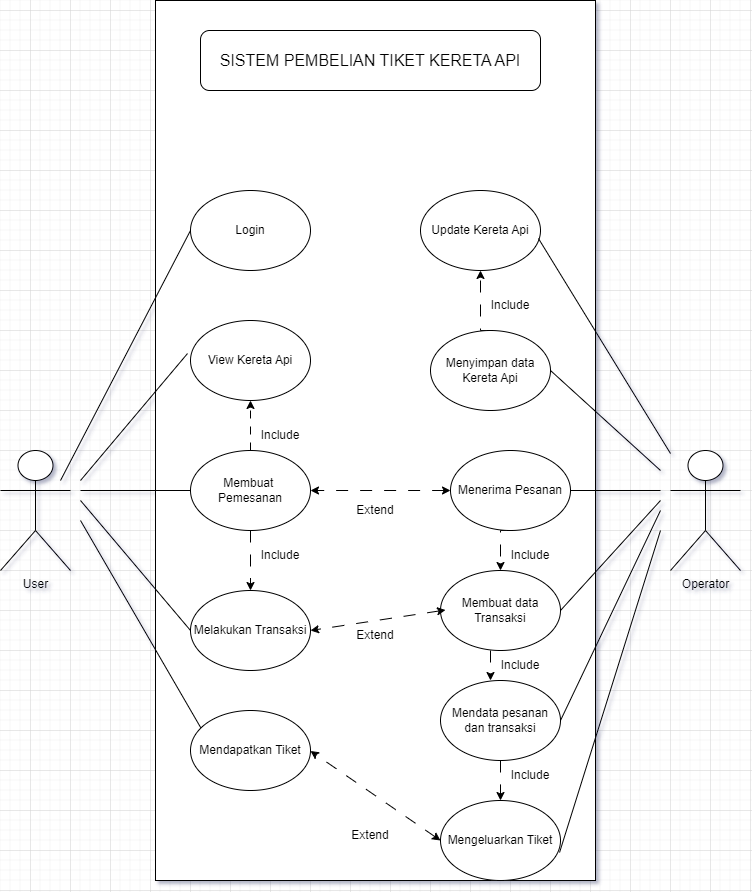

The diagram above was exported from draw.io. Its source (the exported page's mxGraphModel, read from the mxfile embedded in the PNG):
<mxGraphModel dx="880" dy="452" grid="1" gridSize="10" guides="1" tooltips="1" connect="1" arrows="1" fold="1" page="1" pageScale="1" pageWidth="850" pageHeight="1100" math="0" shadow="0">
  <root>
    <mxCell id="0" />
    <mxCell id="1" parent="0" />
    <mxCell id="UHvj30h2x8ntlGpdeyI_-2" value="" style="rounded=0;whiteSpace=wrap;html=1;" vertex="1" parent="1">
      <mxGeometry x="205" y="70" width="440" height="880" as="geometry" />
    </mxCell>
    <mxCell id="UHvj30h2x8ntlGpdeyI_-3" value="User" style="shape=umlActor;verticalLabelPosition=bottom;verticalAlign=top;html=1;outlineConnect=0;" vertex="1" parent="1">
      <mxGeometry x="50" y="520" width="70" height="120" as="geometry" />
    </mxCell>
    <mxCell id="UHvj30h2x8ntlGpdeyI_-4" value="Operator" style="shape=umlActor;verticalLabelPosition=bottom;verticalAlign=top;html=1;outlineConnect=0;" vertex="1" parent="1">
      <mxGeometry x="720" y="520" width="70" height="120" as="geometry" />
    </mxCell>
    <mxCell id="UHvj30h2x8ntlGpdeyI_-10" value="Login" style="ellipse;whiteSpace=wrap;html=1;" vertex="1" parent="1">
      <mxGeometry x="240" y="260" width="120" height="80" as="geometry" />
    </mxCell>
    <mxCell id="UHvj30h2x8ntlGpdeyI_-49" style="edgeStyle=orthogonalEdgeStyle;rounded=0;orthogonalLoop=1;jettySize=auto;html=1;exitX=0.5;exitY=1;exitDx=0;exitDy=0;dashed=1;dashPattern=12 12;" edge="1" parent="1" source="UHvj30h2x8ntlGpdeyI_-12" target="UHvj30h2x8ntlGpdeyI_-14">
      <mxGeometry relative="1" as="geometry" />
    </mxCell>
    <mxCell id="UHvj30h2x8ntlGpdeyI_-12" value="Membuat&amp;nbsp; Pemesanan" style="ellipse;whiteSpace=wrap;html=1;" vertex="1" parent="1">
      <mxGeometry x="240" y="520" width="120" height="80" as="geometry" />
    </mxCell>
    <mxCell id="UHvj30h2x8ntlGpdeyI_-13" value="View Kereta Api" style="ellipse;whiteSpace=wrap;html=1;" vertex="1" parent="1">
      <mxGeometry x="240" y="390" width="120" height="80" as="geometry" />
    </mxCell>
    <mxCell id="UHvj30h2x8ntlGpdeyI_-14" value="Melakukan Transaksi" style="ellipse;whiteSpace=wrap;html=1;" vertex="1" parent="1">
      <mxGeometry x="240" y="660" width="120" height="80" as="geometry" />
    </mxCell>
    <mxCell id="UHvj30h2x8ntlGpdeyI_-65" style="edgeStyle=orthogonalEdgeStyle;rounded=0;orthogonalLoop=1;jettySize=auto;html=1;exitX=0.5;exitY=1;exitDx=0;exitDy=0;entryX=0.5;entryY=0;entryDx=0;entryDy=0;dashed=1;dashPattern=12 12;" edge="1" parent="1" source="UHvj30h2x8ntlGpdeyI_-15" target="UHvj30h2x8ntlGpdeyI_-35">
      <mxGeometry relative="1" as="geometry" />
    </mxCell>
    <mxCell id="UHvj30h2x8ntlGpdeyI_-15" value="Mendata pesanan dan transaksi" style="ellipse;whiteSpace=wrap;html=1;" vertex="1" parent="1">
      <mxGeometry x="490" y="750" width="120" height="80" as="geometry" />
    </mxCell>
    <mxCell id="UHvj30h2x8ntlGpdeyI_-53" style="edgeStyle=orthogonalEdgeStyle;rounded=0;orthogonalLoop=1;jettySize=auto;html=1;exitX=0.5;exitY=0;exitDx=0;exitDy=0;dashed=1;dashPattern=12 12;" edge="1" parent="1" source="UHvj30h2x8ntlGpdeyI_-16" target="UHvj30h2x8ntlGpdeyI_-17">
      <mxGeometry relative="1" as="geometry">
        <Array as="points">
          <mxPoint x="530" y="400" />
        </Array>
      </mxGeometry>
    </mxCell>
    <mxCell id="UHvj30h2x8ntlGpdeyI_-16" value="Menyimpan data Kereta Api" style="ellipse;whiteSpace=wrap;html=1;" vertex="1" parent="1">
      <mxGeometry x="480" y="400" width="120" height="80" as="geometry" />
    </mxCell>
    <mxCell id="UHvj30h2x8ntlGpdeyI_-17" value="Update Kereta Api" style="ellipse;whiteSpace=wrap;html=1;" vertex="1" parent="1">
      <mxGeometry x="470" y="260" width="120" height="80" as="geometry" />
    </mxCell>
    <mxCell id="UHvj30h2x8ntlGpdeyI_-57" style="edgeStyle=orthogonalEdgeStyle;rounded=0;orthogonalLoop=1;jettySize=auto;html=1;exitX=0.5;exitY=1;exitDx=0;exitDy=0;dashed=1;dashPattern=12 12;" edge="1" parent="1" source="UHvj30h2x8ntlGpdeyI_-18" target="UHvj30h2x8ntlGpdeyI_-19">
      <mxGeometry relative="1" as="geometry">
        <Array as="points">
          <mxPoint x="550" y="600" />
        </Array>
      </mxGeometry>
    </mxCell>
    <mxCell id="UHvj30h2x8ntlGpdeyI_-18" value="Menerima Pesanan" style="ellipse;whiteSpace=wrap;html=1;" vertex="1" parent="1">
      <mxGeometry x="500" y="520" width="120" height="80" as="geometry" />
    </mxCell>
    <mxCell id="UHvj30h2x8ntlGpdeyI_-19" value="Membuat data Transaksi" style="ellipse;whiteSpace=wrap;html=1;" vertex="1" parent="1">
      <mxGeometry x="490" y="640" width="120" height="80" as="geometry" />
    </mxCell>
    <mxCell id="UHvj30h2x8ntlGpdeyI_-20" value="" style="endArrow=none;html=1;rounded=0;entryX=0;entryY=0.5;entryDx=0;entryDy=0;" edge="1" parent="1" target="UHvj30h2x8ntlGpdeyI_-10">
      <mxGeometry width="50" height="50" relative="1" as="geometry">
        <mxPoint x="110" y="550" as="sourcePoint" />
        <mxPoint x="160" y="500" as="targetPoint" />
      </mxGeometry>
    </mxCell>
    <mxCell id="UHvj30h2x8ntlGpdeyI_-21" value="" style="endArrow=none;html=1;rounded=0;entryX=-0.025;entryY=0.413;entryDx=0;entryDy=0;entryPerimeter=0;" edge="1" parent="1" target="UHvj30h2x8ntlGpdeyI_-13">
      <mxGeometry width="50" height="50" relative="1" as="geometry">
        <mxPoint x="130" y="550" as="sourcePoint" />
        <mxPoint x="180" y="500" as="targetPoint" />
      </mxGeometry>
    </mxCell>
    <mxCell id="UHvj30h2x8ntlGpdeyI_-22" value="" style="endArrow=none;html=1;rounded=0;entryX=0;entryY=0.5;entryDx=0;entryDy=0;" edge="1" parent="1" target="UHvj30h2x8ntlGpdeyI_-12">
      <mxGeometry width="50" height="50" relative="1" as="geometry">
        <mxPoint x="130" y="560" as="sourcePoint" />
        <mxPoint x="200" y="535" as="targetPoint" />
      </mxGeometry>
    </mxCell>
    <mxCell id="UHvj30h2x8ntlGpdeyI_-23" value="" style="endArrow=none;html=1;rounded=0;entryX=0;entryY=0.5;entryDx=0;entryDy=0;" edge="1" parent="1" target="UHvj30h2x8ntlGpdeyI_-14">
      <mxGeometry width="50" height="50" relative="1" as="geometry">
        <mxPoint x="130" y="570" as="sourcePoint" />
        <mxPoint x="190" y="580" as="targetPoint" />
      </mxGeometry>
    </mxCell>
    <mxCell id="UHvj30h2x8ntlGpdeyI_-24" value="" style="endArrow=none;html=1;rounded=0;exitX=0.983;exitY=0.6;exitDx=0;exitDy=0;exitPerimeter=0;" edge="1" parent="1" source="UHvj30h2x8ntlGpdeyI_-17" target="UHvj30h2x8ntlGpdeyI_-4">
      <mxGeometry width="50" height="50" relative="1" as="geometry">
        <mxPoint x="670" y="440" as="sourcePoint" />
        <mxPoint x="720" y="390" as="targetPoint" />
      </mxGeometry>
    </mxCell>
    <mxCell id="UHvj30h2x8ntlGpdeyI_-25" value="" style="endArrow=none;html=1;rounded=0;exitX=1;exitY=0.5;exitDx=0;exitDy=0;" edge="1" parent="1" source="UHvj30h2x8ntlGpdeyI_-16">
      <mxGeometry width="50" height="50" relative="1" as="geometry">
        <mxPoint x="630" y="430" as="sourcePoint" />
        <mxPoint x="710" y="540" as="targetPoint" />
      </mxGeometry>
    </mxCell>
    <mxCell id="UHvj30h2x8ntlGpdeyI_-27" value="" style="endArrow=none;html=1;rounded=0;exitX=0.992;exitY=0.65;exitDx=0;exitDy=0;exitPerimeter=0;" edge="1" parent="1" source="UHvj30h2x8ntlGpdeyI_-35">
      <mxGeometry width="50" height="50" relative="1" as="geometry">
        <mxPoint x="670" y="710" as="sourcePoint" />
        <mxPoint x="710" y="600" as="targetPoint" />
      </mxGeometry>
    </mxCell>
    <mxCell id="UHvj30h2x8ntlGpdeyI_-28" value="" style="endArrow=none;html=1;rounded=0;exitX=1;exitY=0.5;exitDx=0;exitDy=0;" edge="1" parent="1" source="UHvj30h2x8ntlGpdeyI_-15">
      <mxGeometry width="50" height="50" relative="1" as="geometry">
        <mxPoint x="660" y="650" as="sourcePoint" />
        <mxPoint x="710" y="580" as="targetPoint" />
      </mxGeometry>
    </mxCell>
    <mxCell id="UHvj30h2x8ntlGpdeyI_-29" value="" style="endArrow=none;html=1;rounded=0;exitX=1;exitY=0.5;exitDx=0;exitDy=0;" edge="1" parent="1" source="UHvj30h2x8ntlGpdeyI_-19">
      <mxGeometry width="50" height="50" relative="1" as="geometry">
        <mxPoint x="660" y="620" as="sourcePoint" />
        <mxPoint x="710" y="570" as="targetPoint" />
      </mxGeometry>
    </mxCell>
    <mxCell id="UHvj30h2x8ntlGpdeyI_-32" value="" style="endArrow=none;html=1;rounded=0;exitX=1;exitY=0.5;exitDx=0;exitDy=0;" edge="1" parent="1" source="UHvj30h2x8ntlGpdeyI_-18">
      <mxGeometry width="50" height="50" relative="1" as="geometry">
        <mxPoint x="660" y="610" as="sourcePoint" />
        <mxPoint x="710" y="560" as="targetPoint" />
      </mxGeometry>
    </mxCell>
    <mxCell id="UHvj30h2x8ntlGpdeyI_-33" value="" style="endArrow=none;html=1;rounded=0;entryX=0.114;entryY=0.836;entryDx=0;entryDy=0;entryPerimeter=0;" edge="1" parent="1" target="UHvj30h2x8ntlGpdeyI_-2">
      <mxGeometry width="50" height="50" relative="1" as="geometry">
        <mxPoint x="130" y="590" as="sourcePoint" />
        <mxPoint x="180" y="540" as="targetPoint" />
      </mxGeometry>
    </mxCell>
    <mxCell id="UHvj30h2x8ntlGpdeyI_-34" value="Mendapatkan Tiket" style="ellipse;whiteSpace=wrap;html=1;" vertex="1" parent="1">
      <mxGeometry x="240" y="780" width="120" height="80" as="geometry" />
    </mxCell>
    <mxCell id="UHvj30h2x8ntlGpdeyI_-35" value="Mengeluarkan Tiket" style="ellipse;whiteSpace=wrap;html=1;" vertex="1" parent="1">
      <mxGeometry x="490" y="870" width="120" height="80" as="geometry" />
    </mxCell>
    <mxCell id="UHvj30h2x8ntlGpdeyI_-48" value="" style="endArrow=classic;html=1;rounded=0;dashed=1;dashPattern=8 8;" edge="1" parent="1" target="UHvj30h2x8ntlGpdeyI_-13">
      <mxGeometry width="50" height="50" relative="1" as="geometry">
        <mxPoint x="300" y="520" as="sourcePoint" />
        <mxPoint x="350" y="470" as="targetPoint" />
      </mxGeometry>
    </mxCell>
    <mxCell id="UHvj30h2x8ntlGpdeyI_-50" value="Include" style="text;html=1;strokeColor=none;fillColor=none;align=center;verticalAlign=middle;whiteSpace=wrap;rounded=0;" vertex="1" parent="1">
      <mxGeometry x="300" y="490" width="60" height="30" as="geometry" />
    </mxCell>
    <mxCell id="UHvj30h2x8ntlGpdeyI_-51" value="Include" style="text;html=1;strokeColor=none;fillColor=none;align=center;verticalAlign=middle;whiteSpace=wrap;rounded=0;" vertex="1" parent="1">
      <mxGeometry x="300" y="610" width="60" height="30" as="geometry" />
    </mxCell>
    <mxCell id="UHvj30h2x8ntlGpdeyI_-54" value="Include" style="text;html=1;strokeColor=none;fillColor=none;align=center;verticalAlign=middle;whiteSpace=wrap;rounded=0;" vertex="1" parent="1">
      <mxGeometry x="530" y="360" width="60" height="30" as="geometry" />
    </mxCell>
    <mxCell id="UHvj30h2x8ntlGpdeyI_-55" value="" style="endArrow=classic;startArrow=classic;html=1;rounded=0;entryX=1;entryY=0.5;entryDx=0;entryDy=0;exitX=0;exitY=0.5;exitDx=0;exitDy=0;dashed=1;dashPattern=12 12;" edge="1" parent="1" source="UHvj30h2x8ntlGpdeyI_-18" target="UHvj30h2x8ntlGpdeyI_-12">
      <mxGeometry width="50" height="50" relative="1" as="geometry">
        <mxPoint x="410" y="585" as="sourcePoint" />
        <mxPoint x="460" y="535" as="targetPoint" />
      </mxGeometry>
    </mxCell>
    <mxCell id="UHvj30h2x8ntlGpdeyI_-56" value="Extend" style="text;html=1;strokeColor=none;fillColor=none;align=center;verticalAlign=middle;whiteSpace=wrap;rounded=0;" vertex="1" parent="1">
      <mxGeometry x="395" y="565" width="60" height="30" as="geometry" />
    </mxCell>
    <mxCell id="UHvj30h2x8ntlGpdeyI_-58" value="Include" style="text;html=1;strokeColor=none;fillColor=none;align=center;verticalAlign=middle;whiteSpace=wrap;rounded=0;" vertex="1" parent="1">
      <mxGeometry x="550" y="610" width="60" height="30" as="geometry" />
    </mxCell>
    <mxCell id="UHvj30h2x8ntlGpdeyI_-59" value="" style="endArrow=classic;startArrow=classic;html=1;rounded=0;entryX=1;entryY=0.5;entryDx=0;entryDy=0;exitX=0;exitY=0.5;exitDx=0;exitDy=0;dashed=1;dashPattern=12 12;" edge="1" parent="1" target="UHvj30h2x8ntlGpdeyI_-14">
      <mxGeometry width="50" height="50" relative="1" as="geometry">
        <mxPoint x="495" y="679.5" as="sourcePoint" />
        <mxPoint x="355" y="679.5" as="targetPoint" />
      </mxGeometry>
    </mxCell>
    <mxCell id="UHvj30h2x8ntlGpdeyI_-60" value="Extend" style="text;html=1;strokeColor=none;fillColor=none;align=center;verticalAlign=middle;whiteSpace=wrap;rounded=0;" vertex="1" parent="1">
      <mxGeometry x="395" y="690" width="60" height="30" as="geometry" />
    </mxCell>
    <mxCell id="UHvj30h2x8ntlGpdeyI_-61" value="Include" style="text;html=1;strokeColor=none;fillColor=none;align=center;verticalAlign=middle;whiteSpace=wrap;rounded=0;" vertex="1" parent="1">
      <mxGeometry x="540" y="720" width="60" height="30" as="geometry" />
    </mxCell>
    <mxCell id="UHvj30h2x8ntlGpdeyI_-62" value="Extend" style="text;html=1;strokeColor=none;fillColor=none;align=center;verticalAlign=middle;whiteSpace=wrap;rounded=0;" vertex="1" parent="1">
      <mxGeometry x="390" y="890" width="60" height="30" as="geometry" />
    </mxCell>
    <mxCell id="UHvj30h2x8ntlGpdeyI_-63" value="" style="endArrow=classic;startArrow=classic;html=1;rounded=0;entryX=1;entryY=0.5;entryDx=0;entryDy=0;exitX=0;exitY=0.5;exitDx=0;exitDy=0;dashed=1;dashPattern=12 12;" edge="1" parent="1" source="UHvj30h2x8ntlGpdeyI_-35">
      <mxGeometry width="50" height="50" relative="1" as="geometry">
        <mxPoint x="495" y="800" as="sourcePoint" />
        <mxPoint x="360" y="820.5" as="targetPoint" />
      </mxGeometry>
    </mxCell>
    <mxCell id="UHvj30h2x8ntlGpdeyI_-64" style="edgeStyle=orthogonalEdgeStyle;rounded=0;orthogonalLoop=1;jettySize=auto;html=1;exitX=0;exitY=0;exitDx=0;exitDy=0;entryX=0;entryY=1;entryDx=0;entryDy=0;dashed=1;dashPattern=12 12;" edge="1" parent="1" source="UHvj30h2x8ntlGpdeyI_-61" target="UHvj30h2x8ntlGpdeyI_-61">
      <mxGeometry relative="1" as="geometry" />
    </mxCell>
    <mxCell id="UHvj30h2x8ntlGpdeyI_-67" value="Include" style="text;html=1;strokeColor=none;fillColor=none;align=center;verticalAlign=middle;whiteSpace=wrap;rounded=0;" vertex="1" parent="1">
      <mxGeometry x="550" y="830" width="60" height="30" as="geometry" />
    </mxCell>
    <mxCell id="UHvj30h2x8ntlGpdeyI_-68" value="&lt;font style=&quot;font-size: 16px;&quot;&gt;SISTEM PEMBELIAN TIKET KERETA API&lt;/font&gt;" style="rounded=1;whiteSpace=wrap;html=1;" vertex="1" parent="1">
      <mxGeometry x="250" y="100" width="340" height="60" as="geometry" />
    </mxCell>
  </root>
</mxGraphModel>